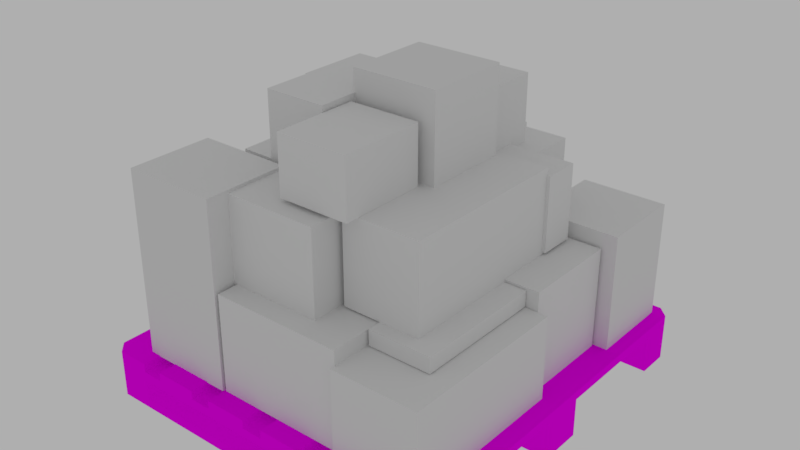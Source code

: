# Source: Pallet_1.blend  (saved by Blender 4.4.30; exported with 4.5.12 LTS)
import bpy
from mathutils import Matrix  # noqa: F401  (used for matrix-valued properties, if any)

bpy.ops.wm.read_factory_settings(use_empty=True)
scene = bpy.context.scene
scene.name = 'Scene'

# ---- collections
col_collection_1 = bpy.data.collections.new('Collection 1'); scene.collection.children.link(col_collection_1)

# ---- images (referenced by path relative to the original .blend; pixels are not part of the script)
import os
ASSET_DIR = os.environ.get("B2B_ASSET_DIR", "")  # directory of the original .blend (textures are referenced by path, not embedded)
HERE = os.path.dirname(os.path.abspath(__file__))  # packed textures are extracted next to this script under _unpacked/

def load_image(name, relpath, width, height, colorspace="sRGB"):
    """Load a texture the original file referenced (path relative to the .blend, or extracted next to this script)."""
    p = next((c for c in (os.path.join(HERE, relpath), os.path.join(ASSET_DIR, relpath)) if relpath and os.path.exists(c)), "")
    if p:
        img = bpy.data.images.load(p, check_existing=True)
        img.name = name
    else:  # same state as the original file: an image datablock whose file is absent (Cycles renders it pink)
        img = bpy.data.images.new(name, width, height)
        img.source = "FILE"
        img.filepath = "//" + (relpath or name)
    img.colorspace_settings.name = colorspace
    return img
img_woodtexture_1_jpg = load_image('WoodTexture#1.jpg', 'WoodTexture#1.jpg', 1024, 1024, 'sRGB')

# ---- materials (node trees are filled in below, after node groups)
mat_wood = bpy.data.materials.new('Wood')
mat_wood.alpha_threshold = 0.0
mat_wood.roughness = 0.5
mat_wood.line_color = (0.0, 0.0, 0.0, 1.0)

# ---- material node trees
mat_wood.use_nodes = True; mat_wood.node_tree.nodes.clear()
_N = mat_wood.node_tree.nodes; _L = mat_wood.node_tree.links
n0 = _N.new('ShaderNodeOutputMaterial'); n0.name = 'Material Output'; n0.location = (300, 300)
n1 = _N.new('ShaderNodeBsdfDiffuse'); n1.name = 'Diffuse BSDF'; n1.location = (10, 300)
n2 = _N.new('ShaderNodeTexImage'); n2.name = 'Image Texture'; n2.location = (-210, 323)
n2.width = 140
n2.image = img_woodtexture_1_jpg
_L.new(n1.outputs[0], n0.inputs[0])
_L.new(n2.outputs[0], n1.inputs[0])
n0.is_active_output = True

# ---- world
world_world = bpy.data.worlds.new('World'); scene.world = world_world
world_world.color = (0.4292, 0.4292, 0.4292)
world_world.use_sun_shadow = False
world_world.sun_shadow_jitter_overblur = 0.0
world_world.cycles.sampling_method = 'MANUAL'

# ---- meshes
me_cube_001 = bpy.data.meshes.new('Cube.001')
me_cube_001.from_pydata([(-1.0, -1.0, -1.0), (-1.0, -1.0, 1.0), (-1.0, 1.0, -1.0), (-1.0, 1.0, 1.0), (1.0, -1.0, -1.0), (1.0, -1.0, 1.0), (1.0, 1.0, -1.0), (1.0, 1.0, 1.0)], [], [(0, 1, 3, 2), (2, 3, 7, 6), (6, 7, 5, 4), (4, 5, 1, 0), (2, 6, 4, 0), (7, 3, 1, 5)])
_uv = me_cube_001.uv_layers.new(name='UVMap')
_uv.uv.foreach_set('vector', [0.375, 0.0, 0.625, 0.0, 0.625, 0.25, 0.375, 0.25, 0.375, 0.25, 0.625, 0.25, 0.625, 0.5, 0.375, 0.5, 0.375, 0.5, 0.625, 0.5, 0.625, 0.75, 0.375, 0.75, 0.375, 0.75, 0.625, 0.75, 0.625, 1.0, 0.375, 1.0, 0.125, 0.5, 0.375, 0.5, 0.375, 0.75, 0.125, 0.75, 0.625, 0.5, 0.875, 0.5, 0.875, 0.75, 0.625, 0.75])
me_cube_001.update()
me_cube_002 = bpy.data.meshes.new('Cube.002')
me_cube_002.from_pydata([(-1.0, -1.0, -1.0), (-1.0, -1.0, 1.0), (-1.0, 1.0, -1.0), (-1.0, 1.0, 1.0), (1.0, -1.0, -1.0), (1.0, -1.0, 1.0), (1.0, 1.0, -1.0), (1.0, 1.0, 1.0)], [], [(0, 1, 3, 2), (2, 3, 7, 6), (6, 7, 5, 4), (4, 5, 1, 0), (2, 6, 4, 0), (7, 3, 1, 5)])
_uv = me_cube_002.uv_layers.new(name='UVMap')
_uv.uv.foreach_set('vector', [0.375, 0.0, 0.625, 0.0, 0.625, 0.25, 0.375, 0.25, 0.375, 0.25, 0.625, 0.25, 0.625, 0.5, 0.375, 0.5, 0.375, 0.5, 0.625, 0.5, 0.625, 0.75, 0.375, 0.75, 0.375, 0.75, 0.625, 0.75, 0.625, 1.0, 0.375, 1.0, 0.125, 0.5, 0.375, 0.5, 0.375, 0.75, 0.125, 0.75, 0.625, 0.5, 0.875, 0.5, 0.875, 0.75, 0.625, 0.75])
me_cube_002.update()
me_cube_003 = bpy.data.meshes.new('Cube.003')
me_cube_003.from_pydata([(-1.0, -1.0, -1.0), (-1.0, -1.0, 1.0), (-1.0, 1.0, -1.0), (-1.0, 1.0, 1.0), (1.0, -1.0, -1.0), (1.0, -1.0, 1.0), (1.0, 1.0, -1.0), (1.0, 1.0, 1.0)], [], [(0, 1, 3, 2), (2, 3, 7, 6), (6, 7, 5, 4), (4, 5, 1, 0), (2, 6, 4, 0), (7, 3, 1, 5)])
_uv = me_cube_003.uv_layers.new(name='UVMap')
_uv.uv.foreach_set('vector', [0.375, 0.0, 0.625, 0.0, 0.625, 0.25, 0.375, 0.25, 0.375, 0.25, 0.625, 0.25, 0.625, 0.5, 0.375, 0.5, 0.375, 0.5, 0.625, 0.5, 0.625, 0.75, 0.375, 0.75, 0.375, 0.75, 0.625, 0.75, 0.625, 1.0, 0.375, 1.0, 0.125, 0.5, 0.375, 0.5, 0.375, 0.75, 0.125, 0.75, 0.625, 0.5, 0.875, 0.5, 0.875, 0.75, 0.625, 0.75])
me_cube_003.update()
me_cube_004 = bpy.data.meshes.new('Cube.004')
me_cube_004.from_pydata([(-1.0, -1.0, -1.0), (-1.0, -1.0, 1.0), (-1.0, 1.0, -1.0), (-1.0, 1.0, 1.0), (1.0, -1.0, -1.0), (1.0, -1.0, 1.0), (1.0, 1.0, -1.0), (1.0, 1.0, 1.0)], [], [(0, 1, 3, 2), (2, 3, 7, 6), (6, 7, 5, 4), (4, 5, 1, 0), (2, 6, 4, 0), (7, 3, 1, 5)])
_uv = me_cube_004.uv_layers.new(name='UVMap')
_uv.uv.foreach_set('vector', [0.375, 0.0, 0.625, 0.0, 0.625, 0.25, 0.375, 0.25, 0.375, 0.25, 0.625, 0.25, 0.625, 0.5, 0.375, 0.5, 0.375, 0.5, 0.625, 0.5, 0.625, 0.75, 0.375, 0.75, 0.375, 0.75, 0.625, 0.75, 0.625, 1.0, 0.375, 1.0, 0.125, 0.5, 0.375, 0.5, 0.375, 0.75, 0.125, 0.75, 0.625, 0.5, 0.875, 0.5, 0.875, 0.75, 0.625, 0.75])
me_cube_004.update()
me_cube_005 = bpy.data.meshes.new('Cube.005')
me_cube_005.from_pydata([(-1.0, -1.0, -1.0), (-1.0, -1.0, 1.0), (-1.0, 1.0, -1.0), (-1.0, 1.0, 1.0), (1.0, -1.0, -1.0), (1.0, -1.0, 1.0), (1.0, 1.0, -1.0), (1.0, 1.0, 1.0)], [], [(0, 1, 3, 2), (2, 3, 7, 6), (6, 7, 5, 4), (4, 5, 1, 0), (2, 6, 4, 0), (7, 3, 1, 5)])
_uv = me_cube_005.uv_layers.new(name='UVMap')
_uv.uv.foreach_set('vector', [0.375, 0.0, 0.625, 0.0, 0.625, 0.25, 0.375, 0.25, 0.375, 0.25, 0.625, 0.25, 0.625, 0.5, 0.375, 0.5, 0.375, 0.5, 0.625, 0.5, 0.625, 0.75, 0.375, 0.75, 0.375, 0.75, 0.625, 0.75, 0.625, 1.0, 0.375, 1.0, 0.125, 0.5, 0.375, 0.5, 0.375, 0.75, 0.125, 0.75, 0.625, 0.5, 0.875, 0.5, 0.875, 0.75, 0.625, 0.75])
me_cube_005.update()
me_cube_006 = bpy.data.meshes.new('Cube.006')
me_cube_006.from_pydata([(-1.0, -1.0, -1.0), (-1.0, -1.0, 1.0), (-1.0, 1.0, -1.0), (-1.0, 1.0, 1.0), (1.0, -1.0, -1.0), (1.0, -1.0, 1.0), (1.0, 1.0, -1.0), (1.0, 1.0, 1.0)], [], [(0, 1, 3, 2), (2, 3, 7, 6), (6, 7, 5, 4), (4, 5, 1, 0), (2, 6, 4, 0), (7, 3, 1, 5)])
_uv = me_cube_006.uv_layers.new(name='UVMap')
_uv.uv.foreach_set('vector', [0.375, 0.0, 0.625, 0.0, 0.625, 0.25, 0.375, 0.25, 0.375, 0.25, 0.625, 0.25, 0.625, 0.5, 0.375, 0.5, 0.375, 0.5, 0.625, 0.5, 0.625, 0.75, 0.375, 0.75, 0.375, 0.75, 0.625, 0.75, 0.625, 1.0, 0.375, 1.0, 0.125, 0.5, 0.375, 0.5, 0.375, 0.75, 0.125, 0.75, 0.625, 0.5, 0.875, 0.5, 0.875, 0.75, 0.625, 0.75])
me_cube_006.update()
me_cube_007 = bpy.data.meshes.new('Cube.007')
me_cube_007.from_pydata([(-1.0, -1.0, -1.0), (-1.0, -1.0, 1.0), (-1.0, 1.0, -1.0), (-1.0, 1.0, 1.0), (1.0, -1.0, -1.0), (1.0, -1.0, 1.0), (1.0, 1.0, -1.0), (1.0, 1.0, 1.0)], [], [(0, 1, 3, 2), (2, 3, 7, 6), (6, 7, 5, 4), (4, 5, 1, 0), (2, 6, 4, 0), (7, 3, 1, 5)])
_uv = me_cube_007.uv_layers.new(name='UVMap')
_uv.uv.foreach_set('vector', [0.375, 0.0, 0.625, 0.0, 0.625, 0.25, 0.375, 0.25, 0.375, 0.25, 0.625, 0.25, 0.625, 0.5, 0.375, 0.5, 0.375, 0.5, 0.625, 0.5, 0.625, 0.75, 0.375, 0.75, 0.375, 0.75, 0.625, 0.75, 0.625, 1.0, 0.375, 1.0, 0.125, 0.5, 0.375, 0.5, 0.375, 0.75, 0.125, 0.75, 0.625, 0.5, 0.875, 0.5, 0.875, 0.75, 0.625, 0.75])
me_cube_007.update()
me_cube_009 = bpy.data.meshes.new('Cube.009')
me_cube_009.from_pydata([(-1.0, -1.0, -1.0), (-1.0, -1.0, 1.0), (-1.0, 1.0, -1.0), (-1.0, 1.0, 1.0), (1.0, -1.0, -1.0), (1.0, -1.0, 1.0), (1.0, 1.0, -1.0), (1.0, 1.0, 1.0)], [], [(0, 1, 3, 2), (2, 3, 7, 6), (6, 7, 5, 4), (4, 5, 1, 0), (2, 6, 4, 0), (7, 3, 1, 5)])
_uv = me_cube_009.uv_layers.new(name='UVMap')
_uv.uv.foreach_set('vector', [0.375, 0.0, 0.625, 0.0, 0.625, 0.25, 0.375, 0.25, 0.375, 0.25, 0.625, 0.25, 0.625, 0.5, 0.375, 0.5, 0.375, 0.5, 0.625, 0.5, 0.625, 0.75, 0.375, 0.75, 0.375, 0.75, 0.625, 0.75, 0.625, 1.0, 0.375, 1.0, 0.125, 0.5, 0.375, 0.5, 0.375, 0.75, 0.125, 0.75, 0.625, 0.5, 0.875, 0.5, 0.875, 0.75, 0.625, 0.75])
me_cube_009.update()
me_cube_010 = bpy.data.meshes.new('Cube.010')
me_cube_010.from_pydata([(-1.0, -1.0, -1.0), (-1.0, -1.0, 1.0), (-1.0, 1.0, -1.0), (-1.0, 1.0, 1.0), (1.0, -1.0, -1.0), (1.0, -1.0, 1.0), (1.0, 1.0, -1.0), (1.0, 1.0, 1.0)], [], [(0, 1, 3, 2), (2, 3, 7, 6), (6, 7, 5, 4), (4, 5, 1, 0), (2, 6, 4, 0), (7, 3, 1, 5)])
_uv = me_cube_010.uv_layers.new(name='UVMap')
_uv.uv.foreach_set('vector', [0.375, 0.0, 0.625, 0.0, 0.625, 0.25, 0.375, 0.25, 0.375, 0.25, 0.625, 0.25, 0.625, 0.5, 0.375, 0.5, 0.375, 0.5, 0.625, 0.5, 0.625, 0.75, 0.375, 0.75, 0.375, 0.75, 0.625, 0.75, 0.625, 1.0, 0.375, 1.0, 0.125, 0.5, 0.375, 0.5, 0.375, 0.75, 0.125, 0.75, 0.625, 0.5, 0.875, 0.5, 0.875, 0.75, 0.625, 0.75])
me_cube_010.update()
me_cube_011 = bpy.data.meshes.new('Cube.011')
me_cube_011.from_pydata([(-1.0, -1.0, -1.0), (-1.0, -1.0, 1.0), (-1.0, 1.0, -1.0), (-1.0, 1.0, 1.0), (1.0, -1.0, -1.0), (1.0, -1.0, 1.0), (1.0, 1.0, -1.0), (1.0, 1.0, 1.0)], [], [(0, 1, 3, 2), (2, 3, 7, 6), (6, 7, 5, 4), (4, 5, 1, 0), (2, 6, 4, 0), (7, 3, 1, 5)])
_uv = me_cube_011.uv_layers.new(name='UVMap')
_uv.uv.foreach_set('vector', [0.375, 0.0, 0.625, 0.0, 0.625, 0.25, 0.375, 0.25, 0.375, 0.25, 0.625, 0.25, 0.625, 0.5, 0.375, 0.5, 0.375, 0.5, 0.625, 0.5, 0.625, 0.75, 0.375, 0.75, 0.375, 0.75, 0.625, 0.75, 0.625, 1.0, 0.375, 1.0, 0.125, 0.5, 0.375, 0.5, 0.375, 0.75, 0.125, 0.75, 0.625, 0.5, 0.875, 0.5, 0.875, 0.75, 0.625, 0.75])
me_cube_011.update()
me_cube_012 = bpy.data.meshes.new('Cube.012')
me_cube_012.from_pydata([(-1.0, -1.0, -1.0), (-1.0, -1.0, 1.0), (-1.0, 1.0, -1.0), (-1.0, 1.0, 1.0), (1.0, -1.0, -1.0), (1.0, -1.0, 1.0), (1.0, 1.0, -1.0), (1.0, 1.0, 1.0)], [], [(0, 1, 3, 2), (2, 3, 7, 6), (6, 7, 5, 4), (4, 5, 1, 0), (2, 6, 4, 0), (7, 3, 1, 5)])
_uv = me_cube_012.uv_layers.new(name='UVMap')
_uv.uv.foreach_set('vector', [0.375, 0.0, 0.625, 0.0, 0.625, 0.25, 0.375, 0.25, 0.375, 0.25, 0.625, 0.25, 0.625, 0.5, 0.375, 0.5, 0.375, 0.5, 0.625, 0.5, 0.625, 0.75, 0.375, 0.75, 0.375, 0.75, 0.625, 0.75, 0.625, 1.0, 0.375, 1.0, 0.125, 0.5, 0.375, 0.5, 0.375, 0.75, 0.125, 0.75, 0.625, 0.5, 0.875, 0.5, 0.875, 0.75, 0.625, 0.75])
me_cube_012.update()
me_cube_013 = bpy.data.meshes.new('Cube.013')
me_cube_013.from_pydata([(-1.0, -1.0, -1.0), (-1.0, -1.0, 1.0), (-1.0, 1.0, -1.0), (-1.0, 1.0, 1.0), (1.0, -1.0, -1.0), (1.0, -1.0, 1.0), (1.0, 1.0, -1.0), (1.0, 1.0, 1.0)], [], [(0, 1, 3, 2), (2, 3, 7, 6), (6, 7, 5, 4), (4, 5, 1, 0), (2, 6, 4, 0), (7, 3, 1, 5)])
_uv = me_cube_013.uv_layers.new(name='UVMap')
_uv.uv.foreach_set('vector', [0.375, 0.0, 0.625, 0.0, 0.625, 0.25, 0.375, 0.25, 0.375, 0.25, 0.625, 0.25, 0.625, 0.5, 0.375, 0.5, 0.375, 0.5, 0.625, 0.5, 0.625, 0.75, 0.375, 0.75, 0.375, 0.75, 0.625, 0.75, 0.625, 1.0, 0.375, 1.0, 0.125, 0.5, 0.375, 0.5, 0.375, 0.75, 0.125, 0.75, 0.625, 0.5, 0.875, 0.5, 0.875, 0.75, 0.625, 0.75])
me_cube_013.update()
me_cube_014 = bpy.data.meshes.new('Cube.014')
me_cube_014.from_pydata([(-1.0, -1.0, -1.0), (-1.0, -1.0, 1.0), (-1.0, 1.0, -1.0), (-1.0, 1.0, 1.0), (1.0, -1.0, -1.0), (1.0, -1.0, 1.0), (1.0, 1.0, -1.0), (1.0, 1.0, 1.0)], [], [(0, 1, 3, 2), (2, 3, 7, 6), (6, 7, 5, 4), (4, 5, 1, 0), (2, 6, 4, 0), (7, 3, 1, 5)])
_uv = me_cube_014.uv_layers.new(name='UVMap')
_uv.uv.foreach_set('vector', [0.375, 0.0, 0.625, 0.0, 0.625, 0.25, 0.375, 0.25, 0.375, 0.25, 0.625, 0.25, 0.625, 0.5, 0.375, 0.5, 0.375, 0.5, 0.625, 0.5, 0.625, 0.75, 0.375, 0.75, 0.375, 0.75, 0.625, 0.75, 0.625, 1.0, 0.375, 1.0, 0.125, 0.5, 0.375, 0.5, 0.375, 0.75, 0.125, 0.75, 0.625, 0.5, 0.875, 0.5, 0.875, 0.75, 0.625, 0.75])
me_cube_014.update()
me_cube_015 = bpy.data.meshes.new('Cube.015')
me_cube_015.from_pydata([(-1.0, -1.0, -1.0), (-1.0, -1.0, 1.0), (-1.0, 1.0, -1.0), (-1.0, 1.0, 1.0), (1.0, -1.0, -1.0), (1.0, -1.0, 1.0), (1.0, 1.0, -1.0), (1.0, 1.0, 1.0)], [], [(0, 1, 3, 2), (2, 3, 7, 6), (6, 7, 5, 4), (4, 5, 1, 0), (2, 6, 4, 0), (7, 3, 1, 5)])
_uv = me_cube_015.uv_layers.new(name='UVMap')
_uv.uv.foreach_set('vector', [0.375, 0.0, 0.625, 0.0, 0.625, 0.25, 0.375, 0.25, 0.375, 0.25, 0.625, 0.25, 0.625, 0.5, 0.375, 0.5, 0.375, 0.5, 0.625, 0.5, 0.625, 0.75, 0.375, 0.75, 0.375, 0.75, 0.625, 0.75, 0.625, 1.0, 0.375, 1.0, 0.125, 0.5, 0.375, 0.5, 0.375, 0.75, 0.125, 0.75, 0.625, 0.5, 0.875, 0.5, 0.875, 0.75, 0.625, 0.75])
me_cube_015.update()
me_cube_016 = bpy.data.meshes.new('Cube.016')
me_cube_016.from_pydata([(-1.0, -1.0, -1.0), (-1.0, -1.0, 1.0), (-1.0, 1.0, -1.0), (-1.0, 1.0, 1.0), (1.0, -1.0, -1.0), (1.0, -1.0, 1.0), (1.0, 1.0, -1.0), (1.0, 1.0, 1.0)], [], [(0, 1, 3, 2), (2, 3, 7, 6), (6, 7, 5, 4), (4, 5, 1, 0), (2, 6, 4, 0), (7, 3, 1, 5)])
_uv = me_cube_016.uv_layers.new(name='UVMap')
_uv.uv.foreach_set('vector', [0.375, 0.0, 0.625, 0.0, 0.625, 0.25, 0.375, 0.25, 0.375, 0.25, 0.625, 0.25, 0.625, 0.5, 0.375, 0.5, 0.375, 0.5, 0.625, 0.5, 0.625, 0.75, 0.375, 0.75, 0.375, 0.75, 0.625, 0.75, 0.625, 1.0, 0.375, 1.0, 0.125, 0.5, 0.375, 0.5, 0.375, 0.75, 0.125, 0.75, 0.625, 0.5, 0.875, 0.5, 0.875, 0.75, 0.625, 0.75])
me_cube_016.update()
me_cube_017 = bpy.data.meshes.new('Cube.017')
me_cube_017.from_pydata([(-1.0, -1.0, -1.0), (-1.0, -1.0, 1.0), (-1.0, 1.0, -1.0), (-1.0, 1.0, 1.0), (1.0, -1.0, -1.0), (1.0, -1.0, 1.0), (1.0, 1.0, -1.0), (1.0, 1.0, 1.0)], [], [(0, 1, 3, 2), (2, 3, 7, 6), (6, 7, 5, 4), (4, 5, 1, 0), (2, 6, 4, 0), (7, 3, 1, 5)])
_uv = me_cube_017.uv_layers.new(name='UVMap')
_uv.uv.foreach_set('vector', [0.375, 0.0, 0.625, 0.0, 0.625, 0.25, 0.375, 0.25, 0.375, 0.25, 0.625, 0.25, 0.625, 0.5, 0.375, 0.5, 0.375, 0.5, 0.625, 0.5, 0.625, 0.75, 0.375, 0.75, 0.375, 0.75, 0.625, 0.75, 0.625, 1.0, 0.375, 1.0, 0.125, 0.5, 0.375, 0.5, 0.375, 0.75, 0.125, 0.75, 0.625, 0.5, 0.875, 0.5, 0.875, 0.75, 0.625, 0.75])
me_cube_017.update()
me_cube_018 = bpy.data.meshes.new('Cube.018')
me_cube_018.from_pydata([(-1.0, -1.0, -1.0), (-1.0, -1.0, 1.0), (-1.0, 1.0, -1.0), (-1.0, 1.0, 1.0), (1.0, -1.0, -1.0), (1.0, -1.0, 1.0), (1.0, 1.0, -1.0), (1.0, 1.0, 1.0)], [], [(0, 1, 3, 2), (2, 3, 7, 6), (6, 7, 5, 4), (4, 5, 1, 0), (2, 6, 4, 0), (7, 3, 1, 5)])
_uv = me_cube_018.uv_layers.new(name='UVMap')
_uv.uv.foreach_set('vector', [0.375, 0.0, 0.625, 0.0, 0.625, 0.25, 0.375, 0.25, 0.375, 0.25, 0.625, 0.25, 0.625, 0.5, 0.375, 0.5, 0.375, 0.5, 0.625, 0.5, 0.625, 0.75, 0.375, 0.75, 0.375, 0.75, 0.625, 0.75, 0.625, 1.0, 0.375, 1.0, 0.125, 0.5, 0.375, 0.5, 0.375, 0.75, 0.125, 0.75, 0.625, 0.5, 0.875, 0.5, 0.875, 0.75, 0.625, 0.75])
me_cube_018.update()
me_cube_019 = bpy.data.meshes.new('Cube.019')
me_cube_019.from_pydata([(-1.0, -1.0, -1.0), (-1.0, -1.0, 1.0), (-1.0, 1.0, -1.0), (-1.0, 1.0, 1.0), (1.0, -1.0, -1.0), (1.0, -1.0, 1.0), (1.0, 1.0, -1.0), (1.0, 1.0, 1.0)], [], [(0, 1, 3, 2), (2, 3, 7, 6), (6, 7, 5, 4), (4, 5, 1, 0), (2, 6, 4, 0), (7, 3, 1, 5)])
_uv = me_cube_019.uv_layers.new(name='UVMap')
_uv.uv.foreach_set('vector', [0.375, 0.0, 0.625, 0.0, 0.625, 0.25, 0.375, 0.25, 0.375, 0.25, 0.625, 0.25, 0.625, 0.5, 0.375, 0.5, 0.375, 0.5, 0.625, 0.5, 0.625, 0.75, 0.375, 0.75, 0.375, 0.75, 0.625, 0.75, 0.625, 1.0, 0.375, 1.0, 0.125, 0.5, 0.375, 0.5, 0.375, 0.75, 0.125, 0.75, 0.625, 0.5, 0.875, 0.5, 0.875, 0.75, 0.625, 0.75])
me_cube_019.update()
me_cube_020 = bpy.data.meshes.new('Cube.020')
me_cube_020.from_pydata([(-1.0, -1.0, -1.0), (-1.0, -1.0, 1.0), (-1.0, 1.0, -1.0), (-1.0, 1.0, 1.0), (1.0, -1.0, -1.0), (1.0, -1.0, 1.0), (1.0, 1.0, -1.0), (1.0, 1.0, 1.0)], [], [(0, 1, 3, 2), (2, 3, 7, 6), (6, 7, 5, 4), (4, 5, 1, 0), (2, 6, 4, 0), (7, 3, 1, 5)])
_uv = me_cube_020.uv_layers.new(name='UVMap')
_uv.uv.foreach_set('vector', [0.375, 0.0, 0.625, 0.0, 0.625, 0.25, 0.375, 0.25, 0.375, 0.25, 0.625, 0.25, 0.625, 0.5, 0.375, 0.5, 0.375, 0.5, 0.625, 0.5, 0.625, 0.75, 0.375, 0.75, 0.375, 0.75, 0.625, 0.75, 0.625, 1.0, 0.375, 1.0, 0.125, 0.5, 0.375, 0.5, 0.375, 0.75, 0.125, 0.75, 0.625, 0.5, 0.875, 0.5, 0.875, 0.75, 0.625, 0.75])
me_cube_020.update()
me_cube_021 = bpy.data.meshes.new('Cube.021')
me_cube_021.from_pydata([(-1.0, -1.0, -1.0), (-1.0, -1.0, 1.0), (-1.0, 1.0, -1.0), (-1.0, 1.0, 1.0), (1.0, -1.0, -1.0), (1.0, -1.0, 1.0), (1.0, 1.0, -1.0), (1.0, 1.0, 1.0)], [], [(0, 1, 3, 2), (2, 3, 7, 6), (6, 7, 5, 4), (4, 5, 1, 0), (2, 6, 4, 0), (7, 3, 1, 5)])
_uv = me_cube_021.uv_layers.new(name='UVMap')
_uv.uv.foreach_set('vector', [0.375, 0.0, 0.625, 0.0, 0.625, 0.25, 0.375, 0.25, 0.375, 0.25, 0.625, 0.25, 0.625, 0.5, 0.375, 0.5, 0.375, 0.5, 0.625, 0.5, 0.625, 0.75, 0.375, 0.75, 0.375, 0.75, 0.625, 0.75, 0.625, 1.0, 0.375, 1.0, 0.125, 0.5, 0.375, 0.5, 0.375, 0.75, 0.125, 0.75, 0.625, 0.5, 0.875, 0.5, 0.875, 0.75, 0.625, 0.75])
me_cube_021.update()
me_cube_022 = bpy.data.meshes.new('Cube.022')
me_cube_022.from_pydata([(-1.0, -1.0, -1.0), (-1.0, -1.0, 1.0), (-1.0, 1.0, -1.0), (-1.0, 1.0, 1.0), (1.0, -1.0, -1.0), (1.0, -1.0, 1.0), (1.0, 1.0, -1.0), (1.0, 1.0, 1.0)], [], [(0, 1, 3, 2), (2, 3, 7, 6), (6, 7, 5, 4), (4, 5, 1, 0), (2, 6, 4, 0), (7, 3, 1, 5)])
_uv = me_cube_022.uv_layers.new(name='UVMap')
_uv.uv.foreach_set('vector', [0.375, 0.0, 0.625, 0.0, 0.625, 0.25, 0.375, 0.25, 0.375, 0.25, 0.625, 0.25, 0.625, 0.5, 0.375, 0.5, 0.375, 0.5, 0.625, 0.5, 0.625, 0.75, 0.375, 0.75, 0.375, 0.75, 0.625, 0.75, 0.625, 1.0, 0.375, 1.0, 0.125, 0.5, 0.375, 0.5, 0.375, 0.75, 0.125, 0.75, 0.625, 0.5, 0.875, 0.5, 0.875, 0.75, 0.625, 0.75])
me_cube_022.update()
me_cube_023 = bpy.data.meshes.new('Cube.023')
me_cube_023.from_pydata([(-1.0, -1.0, -1.0), (-1.0, -1.0, 1.0), (-1.0, 1.0, -1.0), (-1.0, 1.0, 1.0), (1.0, -1.0, -1.0), (1.0, -1.0, 1.0), (1.0, 1.0, -1.0), (1.0, 1.0, 1.0)], [], [(0, 1, 3, 2), (2, 3, 7, 6), (6, 7, 5, 4), (4, 5, 1, 0), (2, 6, 4, 0), (7, 3, 1, 5)])
_uv = me_cube_023.uv_layers.new(name='UVMap')
_uv.uv.foreach_set('vector', [0.375, 0.0, 0.625, 0.0, 0.625, 0.25, 0.375, 0.25, 0.375, 0.25, 0.625, 0.25, 0.625, 0.5, 0.375, 0.5, 0.375, 0.5, 0.625, 0.5, 0.625, 0.75, 0.375, 0.75, 0.375, 0.75, 0.625, 0.75, 0.625, 1.0, 0.375, 1.0, 0.125, 0.5, 0.375, 0.5, 0.375, 0.75, 0.125, 0.75, 0.625, 0.5, 0.875, 0.5, 0.875, 0.75, 0.625, 0.75])
me_cube_023.update()
me_cube_024 = bpy.data.meshes.new('Cube.024')
me_cube_024.from_pydata([(-1.0, -1.0, -1.0), (-1.0, -1.0, 1.0), (-1.0, 1.0, -1.0), (-1.0, 1.0, 1.0), (1.0, -1.0, -1.0), (1.0, -1.0, 1.0), (1.0, 1.0, -1.0), (1.0, 1.0, 1.0)], [], [(0, 1, 3, 2), (2, 3, 7, 6), (6, 7, 5, 4), (4, 5, 1, 0), (2, 6, 4, 0), (7, 3, 1, 5)])
_uv = me_cube_024.uv_layers.new(name='UVMap')
_uv.uv.foreach_set('vector', [0.375, 0.0, 0.625, 0.0, 0.625, 0.25, 0.375, 0.25, 0.375, 0.25, 0.625, 0.25, 0.625, 0.5, 0.375, 0.5, 0.375, 0.5, 0.625, 0.5, 0.625, 0.75, 0.375, 0.75, 0.375, 0.75, 0.625, 0.75, 0.625, 1.0, 0.375, 1.0, 0.125, 0.5, 0.375, 0.5, 0.375, 0.75, 0.125, 0.75, 0.625, 0.5, 0.875, 0.5, 0.875, 0.75, 0.625, 0.75])
me_cube_024.update()
me_cube_025 = bpy.data.meshes.new('Cube.025')
me_cube_025.from_pydata([(-1.0, -1.0, -1.0), (-1.0, -1.0, 1.0), (-1.0, 1.0, -1.0), (-1.0, 1.0, 1.0), (1.0, -1.0, -1.0), (1.0, -1.0, 1.0), (1.0, 1.0, -1.0), (1.0, 1.0, 1.0)], [], [(0, 1, 3, 2), (2, 3, 7, 6), (6, 7, 5, 4), (4, 5, 1, 0), (2, 6, 4, 0), (7, 3, 1, 5)])
_uv = me_cube_025.uv_layers.new(name='UVMap')
_uv.uv.foreach_set('vector', [0.375, 0.0, 0.625, 0.0, 0.625, 0.25, 0.375, 0.25, 0.375, 0.25, 0.625, 0.25, 0.625, 0.5, 0.375, 0.5, 0.375, 0.5, 0.625, 0.5, 0.625, 0.75, 0.375, 0.75, 0.375, 0.75, 0.625, 0.75, 0.625, 1.0, 0.375, 1.0, 0.125, 0.5, 0.375, 0.5, 0.375, 0.75, 0.125, 0.75, 0.625, 0.5, 0.875, 0.5, 0.875, 0.75, 0.625, 0.75])
me_cube_025.update()
me_cube_026 = bpy.data.meshes.new('Cube.026')
me_cube_026.from_pydata([(-1.0, -1.0, -1.0), (-1.0, -1.0, 1.0), (-1.0, 1.0, -1.0), (-1.0, 1.0, 1.0), (1.0, -1.0, -1.0), (1.0, -1.0, 1.0), (1.0, 1.0, -1.0), (1.0, 1.0, 1.0)], [], [(0, 1, 3, 2), (2, 3, 7, 6), (6, 7, 5, 4), (4, 5, 1, 0), (2, 6, 4, 0), (7, 3, 1, 5)])
_uv = me_cube_026.uv_layers.new(name='UVMap')
_uv.uv.foreach_set('vector', [0.375, 0.0, 0.625, 0.0, 0.625, 0.25, 0.375, 0.25, 0.375, 0.25, 0.625, 0.25, 0.625, 0.5, 0.375, 0.5, 0.375, 0.5, 0.625, 0.5, 0.625, 0.75, 0.375, 0.75, 0.375, 0.75, 0.625, 0.75, 0.625, 1.0, 0.375, 1.0, 0.125, 0.5, 0.375, 0.5, 0.375, 0.75, 0.125, 0.75, 0.625, 0.5, 0.875, 0.5, 0.875, 0.75, 0.625, 0.75])
me_cube_026.update()
me_cube_027 = bpy.data.meshes.new('Cube.027')
me_cube_027.from_pydata([(-1.0, -1.0, -1.0), (-1.0, -1.0, 1.0), (-1.0, 1.0, -1.0), (-1.0, 1.0, 1.0), (1.0, -1.0, -1.0), (1.0, -1.0, 1.0), (1.0, 1.0, -1.0), (1.0, 1.0, 1.0)], [], [(0, 1, 3, 2), (2, 3, 7, 6), (6, 7, 5, 4), (4, 5, 1, 0), (2, 6, 4, 0), (7, 3, 1, 5)])
_uv = me_cube_027.uv_layers.new(name='UVMap')
_uv.uv.foreach_set('vector', [0.375, 0.0, 0.625, 0.0, 0.625, 0.25, 0.375, 0.25, 0.375, 0.25, 0.625, 0.25, 0.625, 0.5, 0.375, 0.5, 0.375, 0.5, 0.625, 0.5, 0.625, 0.75, 0.375, 0.75, 0.375, 0.75, 0.625, 0.75, 0.625, 1.0, 0.375, 1.0, 0.125, 0.5, 0.375, 0.5, 0.375, 0.75, 0.125, 0.75, 0.625, 0.5, 0.875, 0.5, 0.875, 0.75, 0.625, 0.75])
me_cube_027.update()
me_cube_008 = bpy.data.meshes.new('Cube.008')
me_cube_008.from_pydata([(-4.25, 0.5, -0.1), (4.25, 0.5, -0.1), (4.25, -0.5, -0.1), (-4.25, -0.5, -0.1), (-4.25, 0.5, 0.1), (4.25, 0.5, 0.1), (4.25, -0.5, 0.1), (-4.25, -0.5, 0.1), (4.25, 3.5, -0.8), (-4.25, 3.5, -0.8), (4.25, 3.5, -0.6), (-4.25, 3.5, -0.6), (-4.25, 4.25, -0.8), (-4.0, 4.5, -0.8), (4.0, 4.5, -0.8), (4.25, 4.25, -0.8), (-4.0, 4.5, -0.6), (-4.25, 4.25, -0.6), (4.25, 4.25, -0.6), (4.0, 4.5, -0.6), (4.25, -3.5, -0.6), (4.25, -3.5, -0.1), (4.0, -4.5, -0.6), (4.25, -4.25, -0.6), (4.25, -4.25, -0.1), (4.0, -4.5, -0.1), (3.25, -4.5, -0.6), (3.25, -4.5, -0.1), (3.25, -3.5, -0.6), (3.25, -3.5, -0.1), (4.0, -3.5, -0.1), (4.0, -3.5, -0.6), (-4.25, -3.5, -0.6), (-4.25, -3.5, -0.1), (-4.0, -4.5, -0.6), (-4.25, -4.25, -0.6), (-4.25, -4.25, -0.1), (-4.0, -4.5, -0.1), (-3.25, -4.5, -0.6), (-3.25, -4.5, -0.1), (-3.25, -3.5, -0.6), (-3.25, -3.5, -0.1), (-4.0, -3.5, -0.1), (-4.0, -3.5, -0.6), (-4.25, 3.5, -0.6), (-4.25, 3.5, -0.1), (-4.0, 4.5, -0.6), (-4.25, 4.25, -0.6), (-4.25, 4.25, -0.1), (-4.0, 4.5, -0.1), (-3.25, 4.5, -0.6), (-3.25, 4.5, -0.1), (-3.25, 3.5, -0.6), (-3.25, 3.5, -0.1), (-4.0, 3.5, -0.1), (-4.0, 3.5, -0.6), (4.25, 3.5, -0.6), (4.25, 3.5, -0.1), (4.0, 4.5, -0.6), (4.25, 4.25, -0.6), (4.25, 4.25, -0.1), (4.0, 4.5, -0.1), (3.25, 4.5, -0.6), (3.25, 4.5, -0.1), (3.25, 3.5, -0.6), (3.25, 3.5, -0.1), (4.0, 3.5, -0.1), (4.0, 3.5, -0.6), (4.25, -3.5, -0.8), (-4.25, -3.5, -0.8), (4.25, -3.5, -0.6), (-4.25, -3.5, -0.6), (-4.25, -4.25, -0.8), (-4.0, -4.5, -0.8), (4.0, -4.5, -0.8), (4.25, -4.25, -0.8), (-4.0, -4.5, -0.6), (-4.25, -4.25, -0.6), (4.25, -4.25, -0.6), (4.0, -4.5, -0.6), (-4.25, 0.5, -0.8), (4.25, 0.5, -0.8), (4.25, -0.5, -0.8), (-4.25, -0.5, -0.8), (-4.25, 0.5, -0.6), (4.25, 0.5, -0.6), (4.25, -0.5, -0.6), (-4.25, -0.5, -0.6), (4.25, 0.5, -0.6), (4.25, -0.5, -0.6), (4.25, 0.5, -0.1), (4.25, -0.5, -0.1), (3.252, 0.5, -0.6), (3.252, -0.5, -0.6), (3.252, 0.5, -0.1), (3.252, -0.5, -0.1), (-4.25, 0.5, -0.6), (-4.25, -0.5, -0.6), (-4.25, 0.5, -0.1), (-4.25, -0.5, -0.1), (-3.252, 0.5, -0.6), (-3.252, -0.5, -0.6), (-3.252, 0.5, -0.1), (-3.252, -0.5, -0.1), (2.75, 4.5, 0.1), (2.75, -4.5, 0.1), (1.75, -4.5, 0.1), (1.75, 4.5, 0.1), (2.75, 4.5, 0.3), (2.75, -4.5, 0.3), (1.75, -4.5, 0.3), (1.75, 4.5, 0.3), (4.25, -3.5, -0.1), (-4.25, -3.5, -0.1), (4.25, -3.5, 0.1), (-4.25, -3.5, 0.1), (-4.25, -4.25, -0.1), (-4.0, -4.5, -0.1), (4.0, -4.5, -0.1), (4.25, -4.25, -0.1), (-4.0, -4.5, 0.1), (-4.25, -4.25, 0.1), (4.25, -4.25, 0.1), (4.0, -4.5, 0.1), (4.25, 3.5, -0.1), (-4.25, 3.5, -0.1), (4.25, 3.5, 0.1), (-4.25, 3.5, 0.1), (-4.25, 4.25, -0.1), (-4.0, 4.5, -0.1), (4.0, 4.5, -0.1), (4.25, 4.25, -0.1), (-4.0, 4.5, 0.1), (-4.25, 4.25, 0.1), (4.25, 4.25, 0.1), (4.0, 4.5, 0.1), (3.25, -4.5, 0.1), (3.25, 4.5, 0.1), (3.25, -4.5, 0.3), (3.25, 4.5, 0.3), (4.0, 4.5, 0.1), (4.25, 4.25, 0.1), (4.25, -4.25, 0.1), (4.0, -4.5, 0.1), (4.25, 4.25, 0.3), (4.0, 4.5, 0.3), (4.0, -4.5, 0.3), (4.25, -4.25, 0.3), (-3.25, 4.5, 0.1), (-3.25, -4.5, 0.1), (-3.25, 4.5, 0.3), (-3.25, -4.5, 0.3), (-4.0, -4.5, 0.1), (-4.25, -4.25, 0.1), (-4.25, 4.25, 0.1), (-4.0, 4.5, 0.1), (-4.25, -4.25, 0.3), (-4.0, -4.5, 0.3), (-4.0, 4.5, 0.3), (-4.25, 4.25, 0.3), (-1.75, 4.5, 0.1), (-1.75, -4.5, 0.1), (-2.75, -4.5, 0.1), (-2.75, 4.5, 0.1), (-1.75, 4.5, 0.3), (-1.75, -4.5, 0.3), (-2.75, -4.5, 0.3), (-2.75, 4.5, 0.3), (1.25, 4.5, 0.1), (1.25, -4.5, 0.1), (0.25, -4.5, 0.1), (0.25, 4.5, 0.1), (1.25, 4.5, 0.3), (1.25, -4.5, 0.3), (0.25, -4.5, 0.3), (0.25, 4.5, 0.3), (-0.25, 4.5, 0.1), (-0.25, -4.5, 0.1), (-1.25, -4.5, 0.1), (-1.25, 4.5, 0.1), (-0.25, 4.5, 0.3), (-0.25, -4.5, 0.3), (-1.25, -4.5, 0.3), (-1.25, 4.5, 0.3)], [], [(0, 1, 2, 3), (4, 7, 6, 5), (0, 4, 5, 1), (1, 5, 6, 2), (2, 6, 7, 3), (4, 0, 3, 7), (13, 16, 19, 14), (8, 10, 11, 9), (8, 9, 12, 15), (10, 8, 15, 18), (10, 18, 17, 11), (12, 17, 16, 13), (14, 19, 18, 15), (9, 11, 17, 12), (17, 18, 19, 16), (15, 12, 13, 14), (26, 22, 25, 27), (21, 24, 23, 20), (22, 23, 24, 25), (27, 29, 28, 26), (20, 31, 30, 21), (25, 30, 29, 27), (23, 22, 31, 20), (30, 25, 24, 21), (31, 28, 29, 30), (22, 26, 28, 31), (38, 39, 37, 34), (33, 32, 35, 36), (34, 37, 36, 35), (39, 38, 40, 41), (32, 33, 42, 43), (37, 39, 41, 42), (35, 32, 43, 34), (42, 33, 36, 37), (34, 43, 40, 38), (43, 42, 41, 40), (50, 46, 49, 51), (45, 48, 47, 44), (46, 47, 48, 49), (51, 53, 52, 50), (44, 55, 54, 45), (49, 54, 53, 51), (47, 46, 55, 44), (54, 49, 48, 45), (55, 52, 53, 54), (46, 50, 52, 55), (62, 63, 61, 58), (57, 56, 59, 60), (58, 61, 60, 59), (63, 62, 64, 65), (56, 57, 66, 67), (61, 63, 65, 66), (59, 56, 67, 58), (66, 57, 60, 61), (67, 66, 65, 64), (58, 67, 64, 62), (73, 74, 79, 76), (68, 69, 71, 70), (68, 75, 72, 69), (70, 78, 75, 68), (70, 71, 77, 78), (72, 73, 76, 77), (74, 75, 78, 79), (69, 72, 77, 71), (77, 76, 79, 78), (75, 74, 73, 72), (80, 81, 82, 83), (84, 87, 86, 85), (80, 84, 85, 81), (81, 85, 86, 82), (82, 86, 87, 83), (84, 80, 83, 87), (92, 88, 89, 93), (94, 95, 91, 90), (92, 94, 90, 88), (88, 90, 91, 89), (89, 91, 95, 93), (93, 95, 94, 92), (101, 103, 99, 97), (98, 96, 97, 99), (96, 98, 102, 100), (98, 99, 103, 102), (96, 100, 101, 97), (101, 100, 102, 103), (104, 105, 106, 107), (108, 111, 110, 109), (104, 108, 109, 105), (105, 109, 110, 106), (106, 110, 111, 107), (108, 104, 107, 111), (117, 118, 123, 120), (112, 113, 115, 114), (112, 119, 116, 113), (114, 122, 119, 112), (114, 115, 121, 122), (116, 117, 120, 121), (118, 119, 122, 123), (113, 116, 121, 115), (121, 120, 123, 122), (119, 118, 117, 116), (129, 132, 135, 130), (124, 126, 127, 125), (124, 125, 128, 131), (126, 124, 131, 134), (126, 134, 133, 127), (128, 133, 132, 129), (130, 135, 134, 131), (125, 127, 133, 128), (133, 134, 135, 132), (131, 128, 129, 130), (145, 140, 137, 139), (140, 143, 136, 137), (144, 145, 146, 147), (136, 138, 139, 137), (143, 146, 138, 136), (140, 145, 144, 141), (142, 147, 146, 143), (141, 144, 147, 142), (143, 140, 141, 142), (146, 145, 139, 138), (153, 156, 159, 154), (148, 150, 151, 149), (148, 149, 152, 155), (150, 148, 155, 158), (150, 158, 157, 151), (152, 157, 156, 153), (154, 159, 158, 155), (149, 151, 157, 152), (157, 158, 159, 156), (155, 152, 153, 154), (160, 161, 162, 163), (164, 167, 166, 165), (160, 164, 165, 161), (161, 165, 166, 162), (162, 166, 167, 163), (164, 160, 163, 167), (168, 169, 170, 171), (172, 175, 174, 173), (168, 172, 173, 169), (169, 173, 174, 170), (170, 174, 175, 171), (172, 168, 171, 175), (176, 177, 178, 179), (180, 183, 182, 181), (176, 180, 181, 177), (177, 181, 182, 178), (178, 182, 183, 179), (180, 176, 179, 183)])
_uv = me_cube_008.uv_layers.new(name='UVMap')
_uv.uv.foreach_set('vector', [-1.722, 2.861, -1.722, 0.5, -1.444, 0.5, -1.444, 2.861, 2.167, 0.3611, 2.444, 0.3611, 2.444, 2.722, 2.167, 2.722, -0.5, 2.861, -0.5556, 2.861, -0.5556, 0.5, -0.5, 0.5, 0.4722, 1.611, 0.4167, 1.611, 0.4167, 1.333, 0.4722, 1.333, -0.3889, 2.861, -0.4444, 2.861, -0.4444, 0.5, -0.3889, 0.5, 1.25, 1.333, 1.194, 1.333, 1.194, 1.056, 1.25, 1.056, -0.8889, 2.792, -0.9444, 2.792, -0.9444, 0.5695, -0.8889, 0.5695, -0.5556, 2.861, -0.6111, 2.861, -0.6111, 0.5, -0.5556, 0.5, 2.167, 0.6389, 2.167, 3.0, 1.958, 3.0, 1.958, 0.6389, 0.6944, 1.611, 0.75, 1.611, 0.75, 1.82, 0.6944, 1.82, 1.611, 2.722, 1.403, 2.722, 1.403, 0.3611, 1.611, 0.3611, -0.8889, 2.861, -0.9444, 2.861, -0.9444, 2.792, -0.8889, 2.792, -0.8889, 0.5695, -0.9444, 0.5695, -0.9444, 0.5, -0.8889, 0.5, 1.139, 1.611, 1.194, 1.611, 1.194, 1.82, 1.139, 1.82, 1.403, 0.3611, 1.403, 2.722, 1.333, 2.653, 1.333, 0.4306, 1.958, 0.6389, 1.958, 3.0, 1.889, 2.931, 1.889, 0.7084, 0.7778, 1.333, 0.7778, 1.125, 0.9167, 1.125, 0.9167, 1.333, 0.5, 1.82, 0.5, 1.611, 0.6389, 1.611, 0.6389, 1.82, 0.7778, 1.125, 0.7778, 1.056, 0.9167, 1.056, 0.9167, 1.125, 0.6389, 1.611, 0.6389, 1.333, 0.7778, 1.333, 0.7778, 1.611, 0.9167, 1.333, 0.9167, 1.264, 1.056, 1.264, 1.056, 1.333, 0.7778, 0.5695, 1.056, 0.5695, 1.056, 0.7778, 0.7778, 0.7778, 0.4306, 0.5, 0.5, 0.5695, 0.2222, 0.5695, 0.2222, 0.5, 1.056, 0.5695, 0.7778, 0.5695, 0.8472, 0.5, 1.056, 0.5, 0.9167, 1.264, 0.9167, 1.056, 1.056, 1.056, 1.056, 1.264, 0.5, 0.5695, 0.5, 0.7778, 0.2222, 0.7778, 0.2222, 0.5695, 1.194, 1.333, 1.056, 1.333, 1.056, 1.125, 1.194, 1.125, 0.08334, 1.611, 0.2222, 1.611, 0.2222, 1.819, 0.08334, 1.819, 1.194, 1.125, 1.056, 1.125, 1.056, 1.056, 1.194, 1.056, -0.3333, 1.333, -0.1944, 1.333, -0.1944, 1.611, -0.3333, 1.611, 0.08334, 1.333, -0.05555, 1.333, -0.05555, 1.264, 0.08334, 1.264, -0.05555, 0.8473, -0.05555, 1.056, -0.3333, 1.056, -0.3333, 0.8473, 0.01389, 0.5, 0.2222, 0.5, 0.2222, 0.5695, -0.05555, 0.5695, -0.3333, 0.8473, -0.3333, 0.7778, -0.125, 0.7778, -0.05555, 0.8473, -0.05555, 0.5695, 0.2222, 0.5695, 0.2222, 0.7778, -0.05555, 0.7778, 0.08334, 1.264, -0.05555, 1.264, -0.05555, 1.056, 0.08334, 1.056, 0.08334, 1.333, 0.08334, 1.125, 0.2222, 1.125, 0.2222, 1.333, -0.05555, 1.819, -0.05555, 1.611, 0.08334, 1.611, 0.08334, 1.819, 0.08334, 1.125, 0.08334, 1.056, 0.2222, 1.056, 0.2222, 1.125, 1.056, 1.333, 1.056, 1.611, 0.9167, 1.611, 0.9167, 1.333, -0.1944, 1.056, -0.1944, 1.125, -0.3333, 1.125, -0.3333, 1.056, 0.2222, 0.8473, 0.5, 0.8473, 0.5, 1.056, 0.2222, 1.056, 0.7083, 0.5, 0.7778, 0.5695, 0.5, 0.5695, 0.5, 0.5, 0.5, 0.8473, 0.2222, 0.8473, 0.2917, 0.7778, 0.5, 0.7778, -0.1944, 1.125, -0.1944, 1.333, -0.3333, 1.333, -0.3333, 1.125, 0.7778, 0.5695, 0.7778, 0.7778, 0.5, 0.7778, 0.5, 0.5695, 0.5, 1.056, 0.6389, 1.056, 0.6389, 1.264, 0.5, 1.264, 0.2222, 1.611, 0.3611, 1.611, 0.3611, 1.82, 0.2222, 1.82, 0.5, 1.264, 0.6389, 1.264, 0.6389, 1.333, 0.5, 1.333, 1.056, 1.333, 1.194, 1.333, 1.194, 1.611, 1.056, 1.611, -0.05555, 1.333, -0.1944, 1.333, -0.1944, 1.264, -0.05555, 1.264, -0.05555, 0.9861, -0.05555, 0.7778, 0.2222, 0.7778, 0.2222, 0.9861, -0.2639, 0.5, -0.05555, 0.5, -0.05555, 0.5695, -0.3333, 0.5695, 0.2222, 0.9861, 0.2222, 1.056, 0.01389, 1.056, -0.05555, 0.9861, -0.05555, 1.264, -0.1944, 1.264, -0.1944, 1.056, -0.05555, 1.056, -0.3333, 0.5695, -0.05555, 0.5695, -0.05555, 0.7778, -0.3333, 0.7778, -0.6667, 0.5695, -0.6667, 2.792, -0.7222, 2.792, -0.7222, 0.5695, -0.7778, 0.5, -0.7778, 2.861, -0.8333, 2.861, -0.8333, 0.5, 1.889, 3.0, 1.681, 3.0, 1.681, 0.6389, 1.889, 0.6389, 1.083, 1.611, 1.083, 1.82, 1.028, 1.82, 1.028, 1.611, 1.889, 0.3611, 1.889, -2.0, 2.097, -2.0, 2.097, 0.3611, -0.6667, 0.5, -0.6667, 0.5695, -0.7222, 0.5695, -0.7222, 0.5, -0.6667, 2.792, -0.6667, 2.861, -0.7222, 2.861, -0.7222, 2.792, 0.8056, 1.611, 0.8056, 1.82, 0.75, 1.82, 0.75, 1.611, 2.097, -2.0, 2.167, -1.931, 2.167, 0.2916, 2.097, 0.3611, 1.681, 3.0, 1.611, 2.931, 1.611, 0.7084, 1.681, 0.6389, -2.0, 3.0, -2.0, 0.6388, -1.722, 0.6388, -1.722, 3.0, 2.444, 0.3611, 2.722, 0.3611, 2.722, 2.722, 2.444, 2.722, -0.4444, 2.861, -0.5, 2.861, -0.5, 0.5, -0.4444, 0.5, 0.4722, 1.333, 0.4167, 1.333, 0.4167, 1.056, 0.4722, 1.056, -0.3333, 2.861, -0.3889, 2.861, -0.3889, 0.5, -0.3333, 0.5, 1.306, 1.889, 1.25, 1.889, 1.25, 1.611, 1.306, 1.611, 1.055, 0.7778, 1.332, 0.7778, 1.332, 1.056, 1.055, 1.056, 0.7778, 1.056, 0.7778, 0.7778, 1.055, 0.7778, 1.055, 1.056, 0.08334, 1.611, -0.05555, 1.611, -0.05555, 1.333, 0.08334, 1.333, 0.3611, 1.611, 0.2222, 1.611, 0.2222, 1.333, 0.3611, 1.333, 0.08334, 1.333, 0.2222, 1.333, 0.2222, 1.611, 0.08334, 1.611, 0.5, 1.333, 0.6389, 1.333, 0.6389, 1.611, 0.5, 1.611, -0.05555, 1.888, -0.1944, 1.888, -0.1944, 1.611, -0.05555, 1.611, 0.3611, 1.333, 0.2222, 1.333, 0.2222, 1.056, 0.3611, 1.056, -0.05555, 1.611, -0.1944, 1.611, -0.1944, 1.333, -0.05555, 1.333, 0.5, 1.056, 0.5, 0.7778, 0.7771, 0.7778, 0.7771, 1.056, 1.056, 0.5, 1.333, 0.5, 1.333, 0.7777, 1.056, 0.7777, 0.7778, 1.611, 0.7778, 1.333, 0.9167, 1.333, 0.9167, 1.611, -1.722, 0.5, -1.722, -2.0, -1.444, -2.0, -1.444, 0.5, 0.2222, 0.5, -0.05556, 0.5, -0.05556, -2.0, 0.2222, -2.0, -1.389, 0.5, -1.333, 0.5, -1.333, 3.0, -1.389, 3.0, 1.25, 1.611, 1.194, 1.611, 1.194, 1.333, 1.25, 1.333, -1.278, 3.0, -1.333, 3.0, -1.333, 0.5, -1.278, 0.5, 1.306, 1.333, 1.25, 1.333, 1.25, 1.056, 1.306, 1.056, -0.7222, 0.5695, -0.7222, 2.792, -0.7778, 2.792, -0.7778, 0.5695, -0.9444, 0.5, -0.9444, 2.861, -1.0, 2.861, -1.0, 0.5, 2.167, 2.722, 1.958, 2.722, 1.958, 0.3611, 2.167, 0.3611, 0.9722, 1.82, 0.9722, 1.611, 1.028, 1.611, 1.028, 1.82, 2.167, 0.3611, 2.167, -2.0, 2.375, -2.0, 2.375, 0.3611, -0.7222, 0.5, -0.7222, 0.5695, -0.7778, 0.5695, -0.7778, 0.5, -0.7222, 2.792, -0.7222, 2.861, -0.7778, 2.861, -0.7778, 2.792, 1.139, 1.611, 1.139, 1.82, 1.083, 1.82, 1.083, 1.611, 2.375, -2.0, 2.444, -1.931, 2.444, 0.2916, 2.375, 0.3611, 1.958, 2.722, 1.889, 2.653, 1.889, 0.4306, 1.958, 0.3611, -0.8333, 2.792, -0.8889, 2.792, -0.8889, 0.5695, -0.8333, 0.5695, -0.6111, 2.861, -0.6667, 2.861, -0.6667, 0.5, -0.6111, 0.5, 1.611, -2.0, 1.611, 0.3611, 1.403, 0.3611, 1.403, -2.0, 0.8056, 1.611, 0.8611, 1.611, 0.8611, 1.82, 0.8056, 1.82, 2.722, 0.3611, 2.514, 0.3611, 2.514, -2.0, 2.722, -2.0, -0.8333, 2.861, -0.8889, 2.861, -0.8889, 2.792, -0.8333, 2.792, -0.8333, 0.5695, -0.8889, 0.5695, -0.8889, 0.5, -0.8333, 0.5, 0.6944, 1.82, 0.6389, 1.82, 0.6389, 1.611, 0.6944, 1.611, 2.514, -2.0, 2.514, 0.3611, 2.444, 0.2916, 2.444, -1.931, 1.403, -2.0, 1.403, 0.3611, 1.333, 0.2916, 1.333, -1.931, 0.8611, 1.611, 0.9167, 1.611, 0.9167, 1.82, 0.8611, 1.82, 1.125, 0.5, 1.125, -2.0, 1.333, -2.0, 1.333, 0.5, 1.056, 0.4305, 0.9861, 0.5, 0.9861, -2.0, 1.056, -1.931, -1.111, 3.0, -1.167, 3.0, -1.167, 0.5, -1.111, 0.5, 0.75, 1.264, 0.6944, 1.264, 0.6944, 1.056, 0.75, 1.056, -1.056, 0.5, -1.0, 0.5, -1.0, 0.5694, -1.056, 0.5694, 0.75, 1.333, 0.6944, 1.333, 0.6944, 1.264, 0.75, 1.264, -1.056, 0.5694, -1.0, 0.5694, -1.0, 2.931, -1.056, 2.931, 1.125, -2.0, 1.125, 0.5, 1.056, 0.4305, 1.056, -1.931, 0.9861, -2.0, 0.9861, 0.5, 0.7778, 0.5, 0.7778, -2.0, -1.056, 2.861, -1.111, 2.861, -1.111, 0.5, -1.056, 0.5, 2.778, 0.5, 2.722, 0.5, 2.722, -2.0, 2.778, -2.0, -0.8889, -2.0, -0.8889, 0.5, -1.097, 0.5, -1.097, -2.0, 0.4167, 1.333, 0.3611, 1.333, 0.3611, 1.125, 0.4167, 1.125, 0.7778, 0.5, 0.5694, 0.5, 0.5694, -2.0, 0.7778, -2.0, -1.056, 2.931, -1.111, 2.931, -1.111, 2.861, -1.056, 2.861, 0.3611, 1.056, 0.4167, 1.056, 0.4167, 1.125, 0.3611, 1.125, 0.9167, 1.611, 0.9722, 1.611, 0.9722, 1.82, 0.9167, 1.82, 0.5694, -2.0, 0.5694, 0.5, 0.5, 0.4305, 0.5, -1.931, -1.097, -2.0, -1.097, 0.5, -1.167, 0.4305, -1.167, -1.931, -2.0, 0.5, -2.0, -2.0, -1.722, -2.0, -1.722, 0.5, -0.05556, 0.5, -0.3333, 0.5, -0.3333, -2.0, -0.05556, -2.0, 2.889, 0.5, 2.833, 0.5, 2.833, -2.0, 2.889, -2.0, 0.4167, 1.889, 0.3611, 1.889, 0.3611, 1.611, 0.4167, 1.611, 3.0, 0.5, 2.944, 0.5, 2.944, -2.0, 3.0, -2.0, 0.6389, 1.056, 0.6944, 1.056, 0.6944, 1.333, 0.6389, 1.333, -0.6111, -2.0, -0.6111, 0.5, -0.8889, 0.5, -0.8889, -2.0, -0.3333, 0.5, -0.6111, 0.5, -0.6111, -2.0, -0.3333, -2.0, -1.167, 3.0, -1.222, 3.0, -1.222, 0.5, -1.167, 0.5, 0.4167, 1.611, 0.4722, 1.611, 0.4722, 1.889, 0.4167, 1.889, 2.944, 0.5, 2.889, 0.5, 2.889, -2.0, 2.944, -2.0, 0.3611, 1.333, 0.4167, 1.333, 0.4167, 1.611, 0.3611, 1.611, 0.5, -2.0, 0.5, 0.5, 0.2222, 0.5, 0.2222, -2.0, -1.167, 0.5, -1.444, 0.5, -1.444, -2.0, -1.167, -2.0, 2.833, 0.5, 2.778, 0.5, 2.778, -2.0, 2.833, -2.0, 1.306, 1.611, 1.25, 1.611, 1.25, 1.333, 1.306, 1.333, -1.222, 3.0, -1.278, 3.0, -1.278, 0.5, -1.222, 0.5, 1.194, 1.611, 1.25, 1.611, 1.25, 1.889, 1.194, 1.889])
me_cube_008.materials.append(mat_wood)
me_cube_008.use_remesh_preserve_volume = False
me_cube_008.use_remesh_preserve_attributes = False
me_cube_008.use_mirror_vertex_groups = False
me_cube_008.update()
me_cube = bpy.data.meshes.new('Cube')
me_cube.from_pydata([(-1.0, -1.0, -1.0), (-1.0, -1.0, 1.0), (-1.0, 1.0, -1.0), (-1.0, 1.0, 1.0), (1.0, -1.0, -1.0), (1.0, -1.0, 1.0), (1.0, 1.0, -1.0), (1.0, 1.0, 1.0)], [], [(0, 1, 3, 2), (2, 3, 7, 6), (6, 7, 5, 4), (4, 5, 1, 0), (2, 6, 4, 0), (7, 3, 1, 5)])
_uv = me_cube.uv_layers.new(name='UVMap')
_uv.uv.foreach_set('vector', [0.375, 0.0, 0.625, 0.0, 0.625, 0.25, 0.375, 0.25, 0.375, 0.25, 0.625, 0.25, 0.625, 0.5, 0.375, 0.5, 0.375, 0.5, 0.625, 0.5, 0.625, 0.75, 0.375, 0.75, 0.375, 0.75, 0.625, 0.75, 0.625, 1.0, 0.375, 1.0, 0.125, 0.5, 0.375, 0.5, 0.375, 0.75, 0.125, 0.75, 0.625, 0.5, 0.875, 0.5, 0.875, 0.75, 0.625, 0.75])
me_cube.update()

# ---- objects
ob_cube_001 = bpy.data.objects.new('Cube.001', me_cube_001)
ob_cube_002 = bpy.data.objects.new('Cube.002', me_cube_002)
ob_cube_003 = bpy.data.objects.new('Cube.003', me_cube_003)
ob_cube_004 = bpy.data.objects.new('Cube.004', me_cube_004)
ob_cube_005 = bpy.data.objects.new('Cube.005', me_cube_005)
ob_cube_006 = bpy.data.objects.new('Cube.006', me_cube_006)
ob_cube_008 = bpy.data.objects.new('Cube.008', me_cube_007)
ob_cube_009 = bpy.data.objects.new('Cube.009', me_cube_009)
ob_cube_010 = bpy.data.objects.new('Cube.010', me_cube_010)
ob_cube_011 = bpy.data.objects.new('Cube.011', me_cube_011)
ob_cube_012 = bpy.data.objects.new('Cube.012', me_cube_012)
ob_cube_013 = bpy.data.objects.new('Cube.013', me_cube_013)
ob_cube_014 = bpy.data.objects.new('Cube.014', me_cube_014)
ob_cube_015 = bpy.data.objects.new('Cube.015', me_cube_015)
ob_cube_016 = bpy.data.objects.new('Cube.016', me_cube_016)
ob_cube_017 = bpy.data.objects.new('Cube.017', me_cube_017)
ob_cube_018 = bpy.data.objects.new('Cube.018', me_cube_018)
ob_cube_019 = bpy.data.objects.new('Cube.019', me_cube_019)
ob_cube_020 = bpy.data.objects.new('Cube.020', me_cube_020)
ob_cube_021 = bpy.data.objects.new('Cube.021', me_cube_021)
ob_cube_022 = bpy.data.objects.new('Cube.022', me_cube_022)
ob_cube_023 = bpy.data.objects.new('Cube.023', me_cube_023)
ob_cube_024 = bpy.data.objects.new('Cube.024', me_cube_024)
ob_cube_025 = bpy.data.objects.new('Cube.025', me_cube_025)
ob_cube_026 = bpy.data.objects.new('Cube.026', me_cube_026)
ob_cube_027 = bpy.data.objects.new('Cube.027', me_cube_027)
ob_cube_007 = bpy.data.objects.new('Cube.007', me_cube_008)
ob_cube = bpy.data.objects.new('Cube', me_cube)

# ---- transforms, parenting, visibility, modifiers, constraints
ob_cube_001.location = (2.838, -2.158, 2.012)
ob_cube_001.rotation_euler = (0.0, -0.0, 1.569)
ob_cube_001.scale = (1.997, 1.0, 1.0)
ob_cube_002.location = (2.605, 0.9984, 2.221)
ob_cube_002.scale = (1.0, 1.147, 1.23)
ob_cube_003.location = (2.934, 3.202, 2.433)
ob_cube_003.scale = (1.0, 1.0, 1.369)
ob_cube_004.location = (-0.9842, 3.034, 2.012)
ob_cube_004.scale = (2.876, 1.0, 1.0)
ob_cube_005.location = (0.3155, -3.044, 2.22)
ob_cube_005.scale = (1.525, 1.0, 1.136)
ob_cube_006.location = (-2.385, -3.073, 3.225)
ob_cube_006.scale = (1.108, 1.0, 2.159)
ob_cube_008.location = (-2.864, -1.015, 2.068)
ob_cube_009.location = (-0.3526, 2.741, 4.006)
ob_cube_009.scale = (1.057, 0.8323, 1.074)
ob_cube_010.location = (-2.343, 2.672, 3.552)
ob_cube_010.scale = (1.124, 0.6436, 0.5252)
ob_cube_011.location = (1.276, 2.662, 4.099)
ob_cube_011.scale = (0.6162, 0.6349, 1.0)
ob_cube_012.location = (2.6, -1.66, 3.212)
ob_cube_012.scale = (0.7185, 1.497, 0.1802)
ob_cube_013.location = (-0.1972, -2.543, 4.31)
ob_cube_013.scale = (1.093, 1.0, 1.0)
ob_cube_014.location = (0.237, 1.125, 2.297)
ob_cube_014.scale = (1.328, 1.0, 1.0)
ob_cube_015.location = (0.0, -1.086, 2.407)
ob_cube_015.scale = (1.756, 1.0, 1.0)
ob_cube_016.location = (1.902, -0.8283, 4.391)
ob_cube_016.scale = (0.9009, 2.017, 1.0)
ob_cube_017.location = (1.885, 1.576, 4.368)
ob_cube_017.scale = (1.0, 0.4248, 0.8578)
ob_cube_018.location = (-2.246, -1.032, 3.709)
ob_cube_018.scale = (0.6579, 0.9371, 0.6205)
ob_cube_019.location = (-2.37, 0.9438, 4.436)
ob_cube_019.scale = (0.6908, 1.022, 0.658)
ob_cube_020.location = (-0.3623, 0.8945, 4.269)
ob_cube_020.scale = (1.329, 1.0, 0.9718)
ob_cube_021.location = (-0.2311, -0.9081, 4.542)
ob_cube_021.scale = (1.241, 0.8823, 0.8561)
ob_cube_022.location = (-1.714, 0.9744, 5.724)
ob_cube_022.scale = (1.0, 0.8718, 0.6633)
ob_cube_023.location = (-2.048, -0.9824, 4.8)
ob_cube_023.scale = (0.5845, 0.8423, 0.4903)
ob_cube_024.location = (-1.024, -0.9266, 6.069)
ob_cube_024.scale = (0.7319, 1.0, 0.7748)
ob_cube_025.location = (0.6699, 0.0, 6.354)
ob_cube_026.location = (0.5772, -2.164, 6.054)
ob_cube_026.scale = (0.8299, 1.0, 0.6615)
ob_cube_027.location = (0.3469, 1.81, 5.862)
ob_cube_027.scale = (1.0, 0.7203, 0.8058)
ob_cube_007.location = (0.0, 0.0, 0.7802)
ob_cube_007.lock_rotations_4d = False
ob_cube_007.empty_display_type = 'ARROWS'
ob_cube_007.lineart.crease_threshold = 0.0
ob_cube.location = (-2.475, 0.9789, 2.433)
ob_cube.scale = (1.303, 1.0, 1.369)

# ---- collection membership
scene.collection.objects.link(ob_cube_001)
scene.collection.objects.link(ob_cube_002)
scene.collection.objects.link(ob_cube_003)
scene.collection.objects.link(ob_cube_004)
scene.collection.objects.link(ob_cube_005)
scene.collection.objects.link(ob_cube_006)
scene.collection.objects.link(ob_cube_008)
scene.collection.objects.link(ob_cube_009)
scene.collection.objects.link(ob_cube_010)
scene.collection.objects.link(ob_cube_011)
scene.collection.objects.link(ob_cube_012)
scene.collection.objects.link(ob_cube_013)
scene.collection.objects.link(ob_cube_014)
scene.collection.objects.link(ob_cube_015)
scene.collection.objects.link(ob_cube_016)
scene.collection.objects.link(ob_cube_017)
scene.collection.objects.link(ob_cube_018)
scene.collection.objects.link(ob_cube_019)
scene.collection.objects.link(ob_cube_020)
scene.collection.objects.link(ob_cube_021)
scene.collection.objects.link(ob_cube_022)
scene.collection.objects.link(ob_cube_023)
scene.collection.objects.link(ob_cube_024)
scene.collection.objects.link(ob_cube_025)
scene.collection.objects.link(ob_cube_026)
scene.collection.objects.link(ob_cube_027)
col_collection_1.objects.link(ob_cube_007)
col_collection_1.objects.link(ob_cube)

# ---- scene / render settings (as saved in the file)
scene.frame_start = 1; scene.frame_end = 250; scene.frame_set(1)
scene.render.engine = 'CYCLES'
scene.render.image_settings.color_depth = '16'
scene.render.image_settings.compression = 100
scene.render.dither_intensity = 0.0
scene.cycles.use_denoising = False
scene.cycles.samples = 255
scene.cycles.sampling_pattern = 'TABULATED_SOBOL'
scene.cycles.use_adaptive_sampling = False
scene.cycles.use_light_tree = False
scene.cycles.blur_glossy = 0.0
scene.cycles.max_bounces = 128
scene.cycles.diffuse_bounces = 128
scene.cycles.glossy_bounces = 128
scene.cycles.transmission_bounces = 128
scene.cycles.volume_bounces = 128
scene.cycles.transparent_max_bounces = 128
scene.cycles.sample_clamp_indirect = 0.0
scene.view_settings.view_transform = 'Standard'
bpy.context.view_layer.update()

# ---- added for rendering (the .blend has no active camera): camera
cam_auto = bpy.data.cameras.new('AutoCamera')
cam_auto.lens = 50.0
cam_auto.sensor_width = 36.0
cam_auto.clip_end = 1000.0
ob_auto_camera = bpy.data.objects.new('AutoCamera', cam_auto)
scene.collection.objects.link(ob_auto_camera)
ob_auto_camera.location = (13.3317, -15.9981, 14.3326)
ob_auto_camera.rotation_euler = (1.09748, -7.21219e-08, 0.694738)
scene.camera = ob_auto_camera
bpy.context.view_layer.update()
